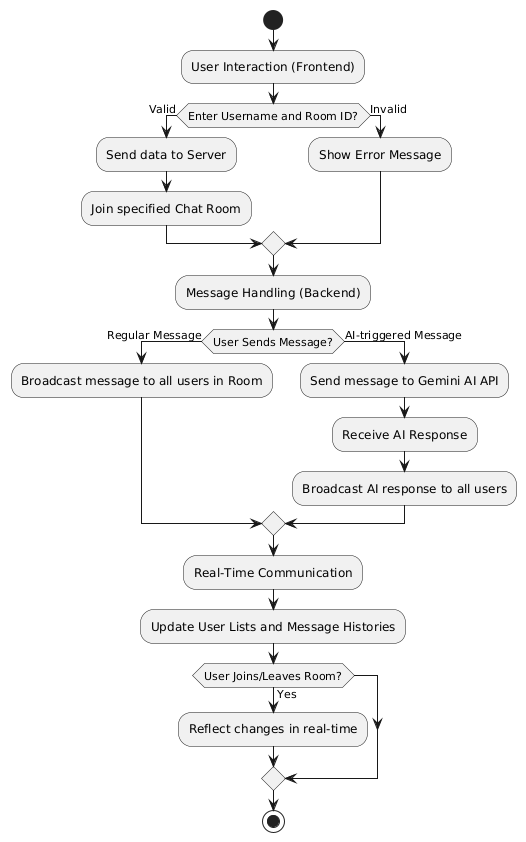

The diagram above was rendered by PlantUML. Its source (embedded in the PNG):
@startuml
start

:User Interaction (Frontend);
if (Enter Username and Room ID?) then (Valid)
    :Send data to Server;
    :Join specified Chat Room;
else (Invalid)
    :Show Error Message;
endif

:Message Handling (Backend);
if (User Sends Message?) then (Regular Message)
    :Broadcast message to all users in Room;
else (AI-triggered Message)
    :Send message to Gemini AI API;
    :Receive AI Response;
    :Broadcast AI response to all users;
endif

:Real-Time Communication;
:Update User Lists and Message Histories;
if (User Joins/Leaves Room?) then (Yes)
    :Reflect changes in real-time;
endif

stop
@enduml